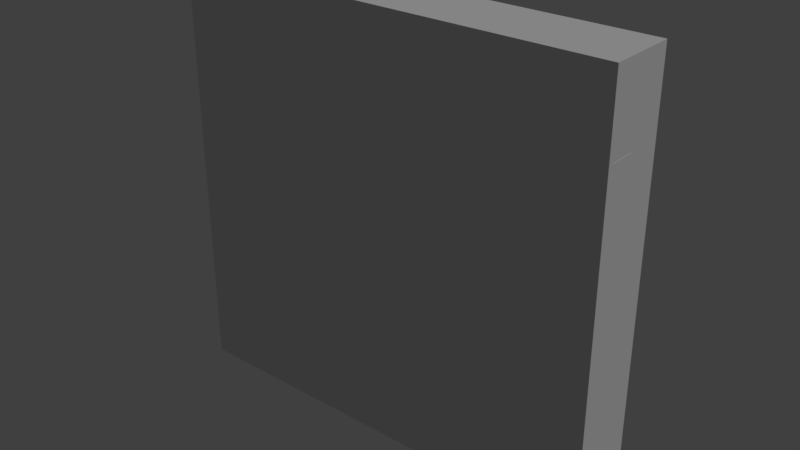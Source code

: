 # Source: sign_direction.blend  (saved by Blender 2.79.0; exported with 4.5.12 LTS)
import bpy
from mathutils import Matrix  # noqa: F401  (used for matrix-valued properties, if any)

bpy.ops.wm.read_factory_settings(use_empty=True)
scene = bpy.context.scene
scene.name = 'Scene'

# ---- collections
col_collection_1 = bpy.data.collections.new('Collection 1'); scene.collection.children.link(col_collection_1)

# ---- materials (node trees are filled in below, after node groups)
mat_sign = bpy.data.materials.new('sign')
mat_sign.alpha_threshold = 0.0
mat_sign.use_transparent_shadow = False
mat_sign.roughness = 0.5
mat_sign.specular_intensity = 0.0

# ---- material node trees

# ---- world
world_world = bpy.data.worlds.new('World'); scene.world = world_world
world_world.color = (0.05088, 0.05088, 0.05088)
world_world.use_sun_shadow = False
world_world.sun_shadow_jitter_overblur = 0.0
world_world.cycles.sampling_method = 'MANUAL'

# ---- lights
light_hemi = bpy.data.lights.new('Hemi', 'SUN')
light_hemi.transmission_factor = 0.0
light_hemi.angle = 0.1993
light_hemi.energy = 1.0
light_hemi.shadow_buffer_clip_start = 0.5
light_hemi.shadow_soft_size = 0.1
light_hemi.shadow_cascade_max_distance = 1000.0

# ---- meshes
me_signdirectionmesh = bpy.data.meshes.new('SignDirectionMesh')
me_signdirectionmesh.from_pydata([(-0.118, 0.032, 0.9893), (-0.06593, 0.032, -0.07458), (0.118, 0.032, 0.9893), (0.06593, 0.032, -0.07458), (-0.118, -0.032, 0.9893), (-0.06593, -0.032, -0.07458), (0.118, -0.032, 0.9893), (0.06593, -0.032, -0.07458), (-0.4854, -0.008343, 0.9171), (-0.4954, -0.008343, 0.685), (0.4854, -0.008343, 0.9668), (0.4954, -0.008343, 0.6353), (-0.4854, -0.07235, 0.9171), (-0.4954, -0.07235, 0.685), (0.4854, -0.07235, 0.9668), (0.4954, -0.07235, 0.6353), (0.639, -0.008343, 0.8011), (-0.4904, -0.008343, 0.8011), (-0.4904, -0.07235, 0.8011), (0.639, -0.07235, 0.8011)], [], [(0, 4, 6, 2), (5, 1, 3, 7), (3, 2, 6, 7), (1, 0, 2, 3), (5, 4, 0, 1), (7, 6, 4, 5), (8, 12, 14, 10), (13, 9, 11, 15), (16, 10, 14, 19), (17, 8, 10, 16), (18, 12, 8, 17), (19, 14, 12, 18), (15, 19, 18, 13), (13, 18, 17, 9), (9, 17, 16, 11), (11, 16, 19, 15)])
_uv = me_signdirectionmesh.uv_layers.new(name='UVMap')
_uv.uv.foreach_set('vector', [0.0, 0.0, 0.0, 0.0, 0.0, 0.0, 0.0, 0.0, 0.0, 0.0, 0.0, 0.0, 0.0, 0.0, 0.0, 0.0, 0.0, 0.0, 0.0, 0.0, 0.0, 0.0, 0.0, 0.0, 0.0, 0.0, 0.0, 0.0, 0.0, 0.0, 0.0, 0.0, 0.0, 0.0, 0.0, 0.0, 0.0, 0.0, 0.0, 0.0, 0.0, 0.0, 0.0, 0.0, 0.0, 0.0, 0.0, 0.0, 0.0, 0.0, 0.0, 0.0, 0.0, 0.0, 0.0, 0.0, 0.0, 0.0, 0.0, 0.0, 0.0, 0.0, 0.0, 0.0, 0.0, 0.0, 0.0, 0.0, 0.0, 0.0, 0.0, 0.0, 0.0, 0.0, 0.0, 0.0, 0.0, 0.0, 0.0, 0.0, 0.0, 0.0, 0.0, 0.0, 0.0, 0.0, 0.0, 0.0, 0.0, 0.0, 0.0, 0.0, 0.0, 0.0, 0.0, 0.0, 0.0, 0.0, 0.0, 0.0, 0.0, 0.0, 0.0, 0.0, 0.0, 0.0, 0.0, 0.0, 0.0, 0.0, 0.0, 0.0, 0.0, 0.0, 0.0, 0.0, 0.0, 0.0, 0.0, 0.0, 0.0, 0.0, 0.0, 0.0, 0.0, 0.0, 0.0, 0.0])
me_signdirectionmesh.materials.append(mat_sign)
me_signdirectionmesh.use_remesh_preserve_volume = False
me_signdirectionmesh.use_remesh_preserve_attributes = False
me_signdirectionmesh.use_mirror_vertex_groups = False
me_signdirectionmesh.update()
me_signdirectioncollider = bpy.data.meshes.new('SignDirectionCollider')
me_signdirectioncollider.from_pydata([(-0.4929, 0.08834, 0.9979), (-0.4929, 0.08834, -0.07224), (0.6384, 0.08834, 0.9979), (0.6384, 0.08834, -0.07224), (-0.4929, -0.08834, 0.9979), (-0.4929, -0.08834, -0.07224), (0.6384, -0.08834, 0.9979), (0.6384, -0.08834, -0.07224)], [], [(0, 4, 6, 2), (5, 1, 3, 7), (3, 2, 6, 7), (1, 0, 2, 3), (5, 4, 0, 1), (7, 6, 4, 5)])
me_signdirectioncollider.use_remesh_preserve_volume = False
me_signdirectioncollider.use_remesh_preserve_attributes = False
me_signdirectioncollider.use_mirror_vertex_groups = False
me_signdirectioncollider.update()

# ---- objects
ob_signdirectionmesh = bpy.data.objects.new('SignDirectionMesh', me_signdirectionmesh)
ob_signdirectioncollider__colonly = bpy.data.objects.new('SignDirectionCollider -colonly', me_signdirectioncollider)
ob_hemi = bpy.data.objects.new('Hemi', light_hemi)

# ---- transforms, parenting, visibility, modifiers, constraints
ob_signdirectionmesh.location = (0.0, 0.0, 0.0)
ob_signdirectionmesh.lineart.crease_threshold = 0.0
ob_signdirectioncollider__colonly.parent = ob_signdirectionmesh
ob_signdirectioncollider__colonly.location = (0.0, 0.0, 0.0)
ob_signdirectioncollider__colonly.display_type = 'WIRE'
ob_signdirectioncollider__colonly.show_name = True
ob_signdirectioncollider__colonly.show_wire = True
ob_signdirectioncollider__colonly.show_all_edges = True
ob_signdirectioncollider__colonly.show_in_front = True
ob_signdirectioncollider__colonly.lineart.crease_threshold = 0.0
ob_hemi.location = (0.0, 0.0, 0.0)
ob_hemi.rotation_euler = (-0.588, 0.4478, -0.281)
ob_hemi.hide_viewport = True
ob_hemi.lineart.crease_threshold = 0.0

# ---- collection membership
col_collection_1.objects.link(ob_signdirectionmesh)
col_collection_1.objects.link(ob_signdirectioncollider__colonly)
col_collection_1.objects.link(ob_hemi)

# ---- scene / render settings (as saved in the file)
scene.frame_start = 1; scene.frame_end = 250; scene.frame_set(1)
scene.render.engine = 'BLENDER_EEVEE_NEXT'
scene.render.resolution_percentage = 50
scene.render.dither_intensity = 0.0
scene.cycles.use_denoising = False
scene.cycles.samples = 128
scene.cycles.sampling_pattern = 'TABULATED_SOBOL'
scene.cycles.use_adaptive_sampling = False
scene.cycles.use_light_tree = False
scene.cycles.blur_glossy = 0.0
scene.cycles.sample_clamp_indirect = 0.0
scene.view_settings.view_transform = 'Standard'
bpy.context.view_layer.update()

# ---- added for rendering (the .blend has no active camera): camera
cam_auto = bpy.data.cameras.new('AutoCamera')
cam_auto.lens = 50.0
cam_auto.sensor_width = 36.0
cam_auto.clip_end = 1000.0
ob_auto_camera = bpy.data.objects.new('AutoCamera', cam_auto)
scene.collection.objects.link(ob_auto_camera)
ob_auto_camera.location = (1.52538, -1.74433, 1.62455)
ob_auto_camera.rotation_euler = (1.09748, -7.21219e-08, 0.694738)
scene.camera = ob_auto_camera
bpy.context.view_layer.update()
